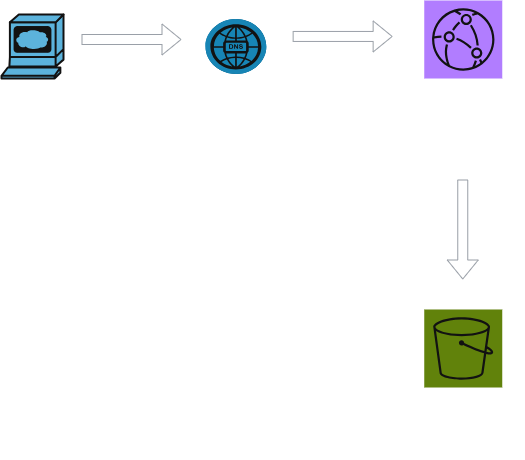

The diagram above was exported from draw.io. Its source (the exported page's mxGraphModel, read from the mxfile embedded in the PNG):
<mxGraphModel dx="578" dy="1596" grid="1" gridSize="10" guides="1" tooltips="1" connect="1" arrows="1" fold="1" page="1" pageScale="1" pageWidth="850" pageHeight="1100" math="0" shadow="0">
  <root>
    <mxCell id="0" />
    <mxCell id="1" parent="0" />
    <mxCell id="F46rtA5_S5i48qSCoaf7-3" value="" style="edgeStyle=orthogonalEdgeStyle;html=1;endArrow=block;elbow=vertical;startArrow=none;endFill=1;strokeColor=#545B64;rounded=0;shape=flexArrow;" parent="1" edge="1">
      <mxGeometry width="100" relative="1" as="geometry">
        <mxPoint x="100" y="470" as="sourcePoint" />
        <mxPoint x="200" y="470" as="targetPoint" />
      </mxGeometry>
    </mxCell>
    <mxCell id="F46rtA5_S5i48qSCoaf7-7" value="User Browser" style="text;strokeColor=none;align=center;fillColor=none;html=1;verticalAlign=middle;whiteSpace=wrap;rounded=0;fontSize=19;" parent="1" vertex="1">
      <mxGeometry x="30" y="530" width="60" height="30" as="geometry" />
    </mxCell>
    <mxCell id="F46rtA5_S5i48qSCoaf7-9" value="Cloudflare DNS" style="text;strokeColor=none;align=center;fillColor=none;html=1;verticalAlign=middle;whiteSpace=wrap;rounded=0;fontSize=17;" parent="1" vertex="1">
      <mxGeometry x="197.65" y="520" width="113.5" height="50" as="geometry" />
    </mxCell>
    <mxCell id="WB-zZuclUP2_pEWIQc-q-2" value="" style="edgeStyle=orthogonalEdgeStyle;html=1;endArrow=block;elbow=vertical;startArrow=none;endFill=1;strokeColor=#545B64;rounded=0;shape=flexArrow;" edge="1" parent="1">
      <mxGeometry width="100" relative="1" as="geometry">
        <mxPoint x="311.15" y="466.95" as="sourcePoint" />
        <mxPoint x="411.15" y="466.95" as="targetPoint" />
      </mxGeometry>
    </mxCell>
    <mxCell id="WB-zZuclUP2_pEWIQc-q-4" value="CloudFront Distribution and CDN" style="text;strokeColor=none;align=center;fillColor=none;html=1;verticalAlign=middle;whiteSpace=wrap;rounded=0;fontSize=17;" vertex="1" parent="1">
      <mxGeometry x="425" y="530" width="113.5" height="50" as="geometry" />
    </mxCell>
    <mxCell id="WB-zZuclUP2_pEWIQc-q-5" value="" style="edgeStyle=orthogonalEdgeStyle;html=1;endArrow=block;elbow=vertical;startArrow=none;endFill=1;strokeColor=#545B64;rounded=0;shape=flexArrow;" edge="1" parent="1">
      <mxGeometry width="100" relative="1" as="geometry">
        <mxPoint x="481.25" y="610" as="sourcePoint" />
        <mxPoint x="481.25" y="710" as="targetPoint" />
      </mxGeometry>
    </mxCell>
    <mxCell id="WB-zZuclUP2_pEWIQc-q-8" value="" style="sketch=0;points=[[0,0,0],[0.25,0,0],[0.5,0,0],[0.75,0,0],[1,0,0],[0,1,0],[0.25,1,0],[0.5,1,0],[0.75,1,0],[1,1,0],[0,0.25,0],[0,0.5,0],[0,0.75,0],[1,0.25,0],[1,0.5,0],[1,0.75,0]];outlineConnect=0;fontColor=#232F3E;fillColor=#7AA116;strokeColor=#ffffff;dashed=0;verticalLabelPosition=bottom;verticalAlign=top;align=center;html=1;fontSize=12;fontStyle=0;aspect=fixed;shape=mxgraph.aws4.resourceIcon;resIcon=mxgraph.aws4.s3;" vertex="1" parent="1">
      <mxGeometry x="442.75" y="740" width="78" height="78" as="geometry" />
    </mxCell>
    <mxCell id="WB-zZuclUP2_pEWIQc-q-10" value="" style="sketch=0;points=[[0,0,0],[0.25,0,0],[0.5,0,0],[0.75,0,0],[1,0,0],[0,1,0],[0.25,1,0],[0.5,1,0],[0.75,1,0],[1,1,0],[0,0.25,0],[0,0.5,0],[0,0.75,0],[1,0.25,0],[1,0.5,0],[1,0.75,0]];outlineConnect=0;fontColor=#232F3E;fillColor=#8C4FFF;strokeColor=#ffffff;dashed=0;verticalLabelPosition=bottom;verticalAlign=top;align=center;html=1;fontSize=12;fontStyle=0;aspect=fixed;shape=mxgraph.aws4.resourceIcon;resIcon=mxgraph.aws4.cloudfront;" vertex="1" parent="1">
      <mxGeometry x="442.75" y="431" width="78" height="78" as="geometry" />
    </mxCell>
    <mxCell id="WB-zZuclUP2_pEWIQc-q-11" value="S3 Bucket" style="text;strokeColor=none;align=center;fillColor=none;html=1;verticalAlign=middle;whiteSpace=wrap;rounded=0;fontSize=17;" vertex="1" parent="1">
      <mxGeometry x="430" y="840" width="113.5" height="50" as="geometry" />
    </mxCell>
    <mxCell id="WB-zZuclUP2_pEWIQc-q-12" value="" style="shape=mxgraph.cisco.computers_and_peripherals.web_browser;html=1;pointerEvents=1;dashed=0;fillColor=#036897;strokeColor=#ffffff;strokeWidth=2;verticalLabelPosition=bottom;verticalAlign=top;align=center;outlineConnect=0;" vertex="1" parent="1">
      <mxGeometry x="20" y="445" width="62" height="64" as="geometry" />
    </mxCell>
    <mxCell id="WB-zZuclUP2_pEWIQc-q-14" value="" style="fillColor=#28A8E0;verticalLabelPosition=bottom;sketch=0;html=1;strokeColor=#ffffff;verticalAlign=top;align=center;points=[[0.145,0.145,0],[0.5,0,0],[0.855,0.145,0],[1,0.5,0],[0.855,0.855,0],[0.5,1,0],[0.145,0.855,0],[0,0.5,0]];pointerEvents=1;shape=mxgraph.cisco_safe.compositeIcon;bgIcon=ellipse;resIcon=mxgraph.cisco_safe.capability.dns;" vertex="1" parent="1">
      <mxGeometry x="223.95" y="449.5" width="60.9" height="55" as="geometry" />
    </mxCell>
  </root>
</mxGraphModel>